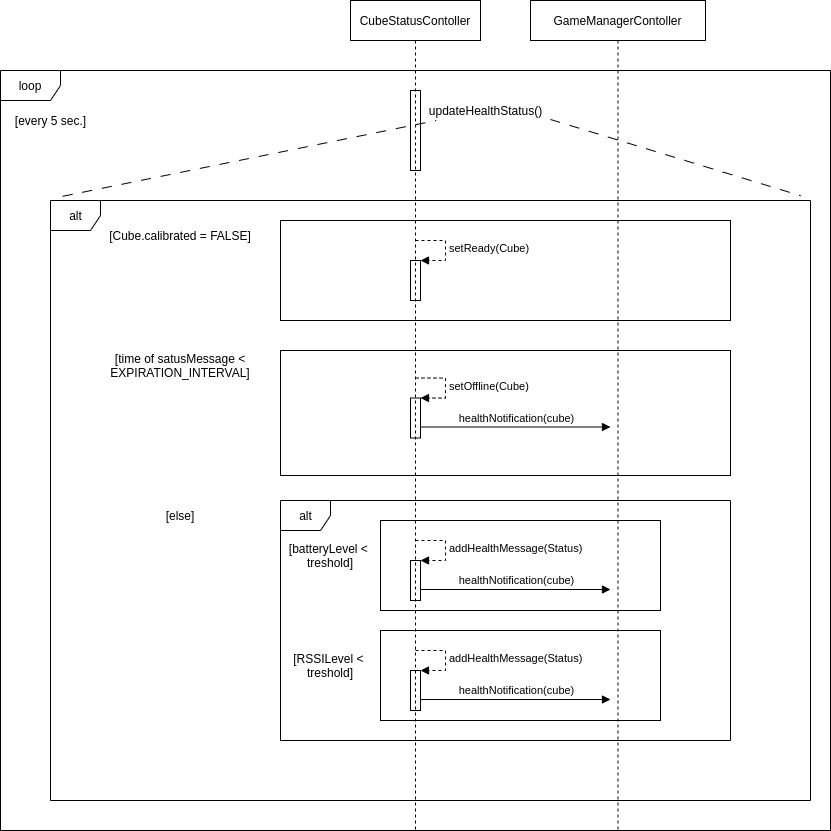

The diagram above was exported from draw.io. Its source (the exported page's mxGraphModel, read from the mxfile embedded in the PNG):
<mxGraphModel dx="2560" dy="1272" grid="1" gridSize="10" guides="1" tooltips="1" connect="1" arrows="1" fold="1" page="1" pageScale="1" pageWidth="500" pageHeight="400" math="0" shadow="0">
  <root>
    <mxCell id="0" />
    <mxCell id="1" parent="0" />
    <mxCell id="3nuBFxr9cyL0pnOWT2aG-1" value="CubeStatusContoller" style="shape=umlLifeline;perimeter=lifelinePerimeter;container=1;collapsible=0;recursiveResize=0;rounded=0;shadow=0;strokeWidth=1;" parent="1" vertex="1">
      <mxGeometry x="-90" y="170" width="130" height="830" as="geometry" />
    </mxCell>
    <mxCell id="3nuBFxr9cyL0pnOWT2aG-5" value="GameManagerContoller" style="shape=umlLifeline;perimeter=lifelinePerimeter;container=1;collapsible=0;recursiveResize=0;rounded=0;shadow=0;strokeWidth=1;" parent="1" vertex="1">
      <mxGeometry x="90" y="170" width="175" height="830" as="geometry" />
    </mxCell>
    <mxCell id="5-QtTw6PsyDtX9-bifsG-35" value="" style="html=1;points=[];perimeter=orthogonalPerimeter;fillColor=none;" vertex="1" parent="3nuBFxr9cyL0pnOWT2aG-5">
      <mxGeometry x="-120" y="670" width="10" height="40" as="geometry" />
    </mxCell>
    <mxCell id="5-QtTw6PsyDtX9-bifsG-36" value="addHealthMessage(Status)" style="edgeStyle=orthogonalEdgeStyle;html=1;align=left;spacingLeft=2;endArrow=block;rounded=0;entryX=1;entryY=0;dashed=1;" edge="1" parent="3nuBFxr9cyL0pnOWT2aG-5" target="5-QtTw6PsyDtX9-bifsG-35">
      <mxGeometry relative="1" as="geometry">
        <mxPoint x="-115" y="650" as="sourcePoint" />
        <Array as="points">
          <mxPoint x="-85" y="650" />
        </Array>
      </mxGeometry>
    </mxCell>
    <mxCell id="5-QtTw6PsyDtX9-bifsG-37" value="healthNotification(cube)" style="html=1;verticalAlign=bottom;endArrow=block;" edge="1" parent="3nuBFxr9cyL0pnOWT2aG-5">
      <mxGeometry width="80" relative="1" as="geometry">
        <mxPoint x="-110" y="699" as="sourcePoint" />
        <mxPoint x="80" y="699" as="targetPoint" />
      </mxGeometry>
    </mxCell>
    <mxCell id="5-QtTw6PsyDtX9-bifsG-38" value="" style="text;html=1;align=center;verticalAlign=middle;dashed=0;strokeColor=#000000;" vertex="1" parent="3nuBFxr9cyL0pnOWT2aG-5">
      <mxGeometry x="-150" y="630" width="280" height="90" as="geometry" />
    </mxCell>
    <mxCell id="5-QtTw6PsyDtX9-bifsG-1" value="alt" style="shape=umlFrame;tabPosition=left;html=1;boundedLbl=1;labelInHeader=1;width=50;height=30;" vertex="1" parent="1">
      <mxGeometry x="-390" y="370" width="760" height="600" as="geometry" />
    </mxCell>
    <mxCell id="5-QtTw6PsyDtX9-bifsG-11" value="[time of satusMessage &amp;lt; EXPIRATION_INTERVAL]" style="text;html=1;strokeColor=none;fillColor=none;align=center;verticalAlign=middle;whiteSpace=wrap;rounded=0;" vertex="1" parent="1">
      <mxGeometry x="-360" y="520" width="200" height="30" as="geometry" />
    </mxCell>
    <mxCell id="5-QtTw6PsyDtX9-bifsG-16" value="" style="html=1;points=[];perimeter=orthogonalPerimeter;fillColor=none;" vertex="1" parent="1">
      <mxGeometry x="-30" y="567.5" width="10" height="40" as="geometry" />
    </mxCell>
    <mxCell id="5-QtTw6PsyDtX9-bifsG-17" value="setOffline(Cube)" style="edgeStyle=orthogonalEdgeStyle;html=1;align=left;spacingLeft=2;endArrow=block;rounded=0;entryX=1;entryY=0;dashed=1;" edge="1" target="5-QtTw6PsyDtX9-bifsG-16" parent="1">
      <mxGeometry relative="1" as="geometry">
        <mxPoint x="-25" y="547.5" as="sourcePoint" />
        <Array as="points">
          <mxPoint x="5" y="547.5" />
        </Array>
      </mxGeometry>
    </mxCell>
    <mxCell id="5-QtTw6PsyDtX9-bifsG-18" value="healthNotification(cube)" style="html=1;verticalAlign=bottom;endArrow=block;" edge="1" parent="1">
      <mxGeometry width="80" relative="1" as="geometry">
        <mxPoint x="-20" y="596.5" as="sourcePoint" />
        <mxPoint x="170" y="596.5" as="targetPoint" />
      </mxGeometry>
    </mxCell>
    <mxCell id="5-QtTw6PsyDtX9-bifsG-10" value="" style="text;html=1;align=center;verticalAlign=middle;dashed=0;strokeColor=#000000;" vertex="1" parent="1">
      <mxGeometry x="-160" y="520" width="450" height="125" as="geometry" />
    </mxCell>
    <mxCell id="5-QtTw6PsyDtX9-bifsG-19" value="[Cube.calibrated = FALSE]" style="text;html=1;strokeColor=none;fillColor=none;align=center;verticalAlign=middle;whiteSpace=wrap;rounded=0;" vertex="1" parent="1">
      <mxGeometry x="-360" y="390" width="200" height="30" as="geometry" />
    </mxCell>
    <mxCell id="5-QtTw6PsyDtX9-bifsG-23" value="" style="html=1;points=[];perimeter=orthogonalPerimeter;fillColor=none;" vertex="1" parent="1">
      <mxGeometry x="-30" y="430" width="10" height="40" as="geometry" />
    </mxCell>
    <mxCell id="5-QtTw6PsyDtX9-bifsG-24" value="setReady(Cube)" style="edgeStyle=orthogonalEdgeStyle;html=1;align=left;spacingLeft=2;endArrow=block;rounded=0;entryX=1;entryY=0;dashed=1;" edge="1" parent="1" target="5-QtTw6PsyDtX9-bifsG-23">
      <mxGeometry relative="1" as="geometry">
        <mxPoint x="-25" y="410" as="sourcePoint" />
        <Array as="points">
          <mxPoint x="5" y="410" />
        </Array>
      </mxGeometry>
    </mxCell>
    <mxCell id="5-QtTw6PsyDtX9-bifsG-25" value="" style="text;html=1;align=center;verticalAlign=middle;dashed=0;strokeColor=#000000;" vertex="1" parent="1">
      <mxGeometry x="-160" y="390" width="450" height="100" as="geometry" />
    </mxCell>
    <mxCell id="5-QtTw6PsyDtX9-bifsG-27" value="" style="html=1;points=[];perimeter=orthogonalPerimeter;fillColor=none;" vertex="1" parent="1">
      <mxGeometry x="-30" y="730" width="10" height="40" as="geometry" />
    </mxCell>
    <mxCell id="5-QtTw6PsyDtX9-bifsG-28" value="addHealthMessage(Status)" style="edgeStyle=orthogonalEdgeStyle;html=1;align=left;spacingLeft=2;endArrow=block;rounded=0;entryX=1;entryY=0;dashed=1;" edge="1" parent="1" target="5-QtTw6PsyDtX9-bifsG-27">
      <mxGeometry relative="1" as="geometry">
        <mxPoint x="-25" y="710" as="sourcePoint" />
        <Array as="points">
          <mxPoint x="5" y="710" />
        </Array>
      </mxGeometry>
    </mxCell>
    <mxCell id="5-QtTw6PsyDtX9-bifsG-29" value="healthNotification(cube)" style="html=1;verticalAlign=bottom;endArrow=block;" edge="1" parent="1">
      <mxGeometry width="80" relative="1" as="geometry">
        <mxPoint x="-20" y="759" as="sourcePoint" />
        <mxPoint x="170" y="759" as="targetPoint" />
      </mxGeometry>
    </mxCell>
    <mxCell id="5-QtTw6PsyDtX9-bifsG-30" value="alt" style="shape=umlFrame;tabPosition=left;html=1;boundedLbl=1;labelInHeader=1;width=50;height=30;" vertex="1" parent="1">
      <mxGeometry x="-160" y="670" width="450" height="240" as="geometry" />
    </mxCell>
    <mxCell id="5-QtTw6PsyDtX9-bifsG-31" value="[else]" style="text;html=1;strokeColor=none;fillColor=none;align=center;verticalAlign=middle;whiteSpace=wrap;rounded=0;" vertex="1" parent="1">
      <mxGeometry x="-360" y="670" width="200" height="30" as="geometry" />
    </mxCell>
    <mxCell id="5-QtTw6PsyDtX9-bifsG-32" value="" style="text;html=1;align=center;verticalAlign=middle;dashed=0;strokeColor=#000000;" vertex="1" parent="1">
      <mxGeometry x="-60" y="690" width="280" height="90" as="geometry" />
    </mxCell>
    <mxCell id="5-QtTw6PsyDtX9-bifsG-33" value="[batteryLevel &amp;lt; &lt;br&gt;treshold]" style="text;html=1;strokeColor=none;fillColor=none;align=center;verticalAlign=middle;whiteSpace=wrap;rounded=0;" vertex="1" parent="1">
      <mxGeometry x="-210" y="710" width="200" height="30" as="geometry" />
    </mxCell>
    <mxCell id="5-QtTw6PsyDtX9-bifsG-34" value="[RSSILevel &amp;lt; &lt;br&gt;treshold]" style="text;html=1;strokeColor=none;fillColor=none;align=center;verticalAlign=middle;whiteSpace=wrap;rounded=0;" vertex="1" parent="1">
      <mxGeometry x="-210" y="820" width="200" height="30" as="geometry" />
    </mxCell>
    <mxCell id="5-QtTw6PsyDtX9-bifsG-40" value="loop" style="shape=umlFrame;whiteSpace=wrap;html=1;fillColor=none;" vertex="1" parent="1">
      <mxGeometry x="-440" y="240" width="830" height="760" as="geometry" />
    </mxCell>
    <mxCell id="5-QtTw6PsyDtX9-bifsG-46" value="" style="html=1;points=[];perimeter=orthogonalPerimeter;fillColor=none;" vertex="1" parent="1">
      <mxGeometry x="-30" y="260" width="10" height="80" as="geometry" />
    </mxCell>
    <mxCell id="5-QtTw6PsyDtX9-bifsG-48" value="updateHealthStatus()" style="text;html=1;align=center;verticalAlign=middle;resizable=0;points=[];autosize=1;strokeColor=none;" vertex="1" parent="1">
      <mxGeometry x="-20" y="270" width="130" height="20" as="geometry" />
    </mxCell>
    <mxCell id="5-QtTw6PsyDtX9-bifsG-52" value="" style="endArrow=none;startArrow=none;endFill=0;startFill=0;endSize=8;html=1;verticalAlign=bottom;dashed=1;labelBackgroundColor=none;dashPattern=10 10;exitX=0.016;exitY=-0.007;exitDx=0;exitDy=0;exitPerimeter=0;" edge="1" parent="1" source="5-QtTw6PsyDtX9-bifsG-1" target="5-QtTw6PsyDtX9-bifsG-48">
      <mxGeometry width="160" relative="1" as="geometry">
        <mxPoint x="-190" y="270" as="sourcePoint" />
        <mxPoint x="-30" y="270" as="targetPoint" />
      </mxGeometry>
    </mxCell>
    <mxCell id="5-QtTw6PsyDtX9-bifsG-57" value="" style="endArrow=none;startArrow=none;endFill=0;startFill=0;endSize=8;html=1;verticalAlign=bottom;dashed=1;labelBackgroundColor=none;dashPattern=10 10;entryX=0.987;entryY=-0.008;entryDx=0;entryDy=0;entryPerimeter=0;" edge="1" parent="1" target="5-QtTw6PsyDtX9-bifsG-1">
      <mxGeometry width="160" relative="1" as="geometry">
        <mxPoint x="110" y="289" as="sourcePoint" />
        <mxPoint x="337.84" y="180" as="targetPoint" />
      </mxGeometry>
    </mxCell>
    <mxCell id="5-QtTw6PsyDtX9-bifsG-58" value="[every 5 sec.]" style="text;html=1;align=center;verticalAlign=middle;resizable=0;points=[];autosize=1;strokeColor=none;" vertex="1" parent="1">
      <mxGeometry x="-435" y="280" width="90" height="20" as="geometry" />
    </mxCell>
  </root>
</mxGraphModel>